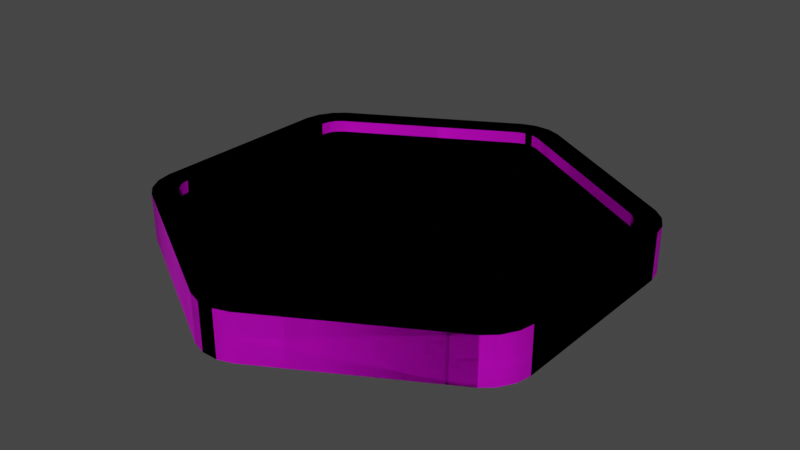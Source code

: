 # Source: ItemGoal_Base.blend  (saved by Blender 2.81.16; exported with 4.5.12 LTS)
import bpy
from mathutils import Matrix  # noqa: F401  (used for matrix-valued properties, if any)

bpy.ops.wm.read_factory_settings(use_empty=True)
scene = bpy.context.scene
scene.name = 'Scene'

# ---- collections
col_collection = bpy.data.collections.new('Collection'); scene.collection.children.link(col_collection)

# ---- images (referenced by path relative to the original .blend; pixels are not part of the script)
import os
ASSET_DIR = os.environ.get("B2B_ASSET_DIR", "")  # directory of the original .blend (textures are referenced by path, not embedded)
HERE = os.path.dirname(os.path.abspath(__file__))  # packed textures are extracted next to this script under _unpacked/

def load_image(name, relpath, width, height, colorspace="sRGB"):
    """Load a texture the original file referenced (path relative to the .blend, or extracted next to this script)."""
    p = next((c for c in (os.path.join(HERE, relpath), os.path.join(ASSET_DIR, relpath)) if relpath and os.path.exists(c)), "")
    if p:
        img = bpy.data.images.load(p, check_existing=True)
        img.name = name
    else:  # same state as the original file: an image datablock whose file is absent (Cycles renders it pink)
        img = bpy.data.images.new(name, width, height)
        img.source = "FILE"
        img.filepath = "//" + (relpath or name)
    img.colorspace_settings.name = colorspace
    return img
img_itemgoal_gradient_psd = load_image('ItemGoal_Gradient.psd', 'Textures/ItemGoal_Gradient.psd', 1024, 1024, 'sRGB')
img_itemgoal_logos_psd = load_image('ItemGoal_Logos.psd', 'Textures/ItemGoal_Logos.psd', 1024, 1024, 'sRGB')

# ---- materials (node trees are filled in below, after node groups)
mat_itemgoal_gradient = bpy.data.materials.new('ItemGoal_Gradient')
mat_itemgoal_gradient.use_transparent_shadow = False
mat_itemgoal_icon = bpy.data.materials.new('ItemGoal_Icon')
mat_itemgoal_icon.use_transparent_shadow = False

# ---- node groups
ng_auto_smooth = bpy.data.node_groups.new('Auto Smooth', 'GeometryNodeTree')
_s = ng_auto_smooth.interface.new_socket(name='Geometry', in_out='OUTPUT', socket_type='NodeSocketGeometry')
_s = ng_auto_smooth.interface.new_socket(name='Geometry', in_out='INPUT', socket_type='NodeSocketGeometry')
_s = ng_auto_smooth.interface.new_socket(name='Angle', in_out='INPUT', socket_type='NodeSocketFloat')
_s.subtype = 'ANGLE'
_s.min_value = 0.0
_s.max_value = 3.142
ng_auto_smooth.is_modifier = True
_N = ng_auto_smooth.nodes; _L = ng_auto_smooth.links
n0 = _N.new('NodeGroupOutput'); n0.name = 'Group Output'; n0.location = (480, -100)
n1 = _N.new('NodeGroupInput'); n1.name = 'Group Input'; n1.location = (-420, -300)
n2 = _N.new('NodeGroupInput'); n2.name = 'Group Input.001'; n2.location = (-60, -100)
n3 = _N.new('GeometryNodeSetShadeSmooth'); n3.name = 'Set Shade Smooth'; n3.location = (120, -100)
n3.domain = 'EDGE'
n4 = _N.new('GeometryNodeSetShadeSmooth'); n4.name = 'Set Shade Smooth.001'; n4.location = (300, -100)
n5 = _N.new('GeometryNodeInputMeshEdgeAngle'); n5.name = 'Edge Angle'; n5.location = (-420, -220)
n6 = _N.new('GeometryNodeInputEdgeSmooth'); n6.name = 'Is Edge Smooth'; n6.location = (-60, -160)
n7 = _N.new('GeometryNodeInputShadeSmooth'); n7.name = 'Is Face Smooth'; n7.location = (-240, -340)
n8 = _N.new('FunctionNodeBooleanMath'); n8.name = 'Boolean Math'; n8.location = (-60, -220)
n9 = _N.new('FunctionNodeCompare'); n9.name = 'Compare'; n9.location = (-240, -180)
n9.operation = 'LESS_EQUAL'
_L.new(n5.outputs[0], n9.inputs[0])
_L.new(n4.outputs[0], n0.inputs[0])
_L.new(n1.outputs[1], n9.inputs[1])
_L.new(n9.outputs[0], n8.inputs[0])
_L.new(n7.outputs[0], n8.inputs[1])
_L.new(n2.outputs[0], n3.inputs[0])
_L.new(n6.outputs[0], n3.inputs[1])
_L.new(n3.outputs[0], n4.inputs[0])
_L.new(n8.outputs[0], n3.inputs[2])
n0.is_active_output = True

# ---- material node trees
mat_itemgoal_gradient.use_nodes = True; mat_itemgoal_gradient.node_tree.nodes.clear()
_N = mat_itemgoal_gradient.node_tree.nodes; _L = mat_itemgoal_gradient.node_tree.links
n0 = _N.new('ShaderNodeOutputMaterial'); n0.name = 'Material Output'; n0.location = (300, 300)
n1 = _N.new('ShaderNodeBsdfPrincipled'); n1.name = 'Principled BSDF'; n1.location = (10, 300)
n1.distribution = 'GGX'
n1.subsurface_method = 'BURLEY'
n1.inputs[1].default_value = 0.2583
n1.inputs[3].default_value = 1.45
n1.inputs[27].default_value = (0.0, 0.0, 0.0, 1.0)
n1.inputs[28].default_value = 1.0
n2 = _N.new('ShaderNodeTexImage'); n2.name = 'Image Texture'; n2.location = (-280, 280)
n2.image = img_itemgoal_gradient_psd
_L.new(n1.outputs[0], n0.inputs[0])
_L.new(n2.outputs[0], n1.inputs[0])
n0.is_active_output = True
mat_itemgoal_icon.use_nodes = True; mat_itemgoal_icon.node_tree.nodes.clear()
_N = mat_itemgoal_icon.node_tree.nodes; _L = mat_itemgoal_icon.node_tree.links
n0 = _N.new('ShaderNodeOutputMaterial'); n0.name = 'Material Output'; n0.location = (300, 300)
n1 = _N.new('ShaderNodeBsdfPrincipled'); n1.name = 'Principled BSDF'; n1.location = (10, 300)
n1.distribution = 'GGX'
n1.subsurface_method = 'BURLEY'
n1.inputs[3].default_value = 1.45
n1.inputs[27].default_value = (0.0, 0.0, 0.0, 1.0)
n1.inputs[28].default_value = 1.0
n2 = _N.new('ShaderNodeTexImage'); n2.name = 'Image Texture'; n2.location = (-280, 280)
n2.image = img_itemgoal_logos_psd
_L.new(n1.outputs[0], n0.inputs[0])
_L.new(n2.outputs[0], n1.inputs[0])
n0.is_active_output = True

# ---- world
world_world = bpy.data.worlds.new('World'); scene.world = world_world
world_world.use_nodes = True; world_world.node_tree.nodes.clear()
_N = world_world.node_tree.nodes; _L = world_world.node_tree.links
n0 = _N.new('ShaderNodeOutputWorld'); n0.name = 'World Output'; n0.location = (300, 300)
n1 = _N.new('ShaderNodeBackground'); n1.name = 'Background'; n1.location = (10, 300)
n1.inputs[0].default_value = (0.05088, 0.05088, 0.05088, 1.0)
_L.new(n1.outputs[0], n0.inputs[0])
n0.is_active_output = True
world_world.color = (0.05088, 0.05088, 0.05088)
world_world.use_sun_shadow = False
world_world.sun_shadow_jitter_overblur = 0.0

# ---- meshes
me_itemgoal_base = bpy.data.meshes.new('ItemGoal_Base')
me_itemgoal_base.from_pydata([(0.02058, 0.3534, 0.04005), (-0.02058, 0.3534, 0.04005), (0.007053, 0.3579, 0.04005), (-0.007053, 0.3579, 0.04005), (-0.2958, 0.1945, 0.04005), (-0.3164, 0.1589, 0.04005), (-0.3065, 0.1851, 0.04005), (-0.3135, 0.1729, 0.04005), (-0.3164, -0.1589, 0.04005), (-0.2958, -0.1945, 0.04005), (-0.3135, -0.1729, 0.04005), (-0.3065, -0.1851, 0.04005), (-0.02058, -0.3534, 0.04005), (0.02058, -0.3534, 0.04005), (-0.007053, -0.3579, 0.04005), (0.007053, -0.3579, 0.04005), (0.2958, -0.1945, 0.04005), (0.3164, -0.1589, 0.04005), (0.3065, -0.1851, 0.04005), (0.3135, -0.1729, 0.04005), (0.3164, 0.1589, 0.04005), (0.2958, 0.1945, 0.04005), (0.3135, 0.1729, 0.04005), (0.3065, 0.1851, 0.04005), (-0.03804, 0.3922, 0.04005), (-0.01392, 0.4003, 0.04005), (0.01392, 0.4003, 0.04005), (0.03804, 0.3922, 0.04005), (0.3536, 0.1881, 0.04005), (0.3587, 0.1632, 0.04005), (0.3397, 0.2122, 0.04005), (0.3207, 0.2291, 0.04005), (0.3587, -0.1632, 0.04005), (0.3536, -0.1881, 0.04005), (0.3397, -0.2122, 0.04005), (0.3207, -0.2291, 0.04005), (-0.01392, -0.4003, 0.04005), (-0.03804, -0.3922, 0.04005), (0.01392, -0.4003, 0.04005), (0.03804, -0.3922, 0.04005), (-0.3207, -0.2291, 0.04005), (-0.3397, -0.2122, 0.04005), (-0.3536, -0.1881, 0.04005), (-0.3587, -0.1632, 0.04005), (-0.3397, 0.2122, 0.04005), (-0.3207, 0.2291, 0.04005), (-0.3536, 0.1881, 0.04005), (-0.3587, 0.1632, 0.04005), (-0.02058, 0.3534, 0.01537), (-0.007053, 0.3579, 0.01537), (0.007053, 0.3579, 0.01537), (0.02058, 0.3534, 0.01537), (0.3135, 0.1729, 0.01537), (0.3164, 0.1589, 0.01537), (0.3065, 0.1851, 0.01537), (0.2958, 0.1945, 0.01537), (0.3164, -0.1589, 0.01537), (0.3135, -0.1729, 0.01537), (0.3065, -0.1851, 0.01537), (0.2958, -0.1945, 0.01537), (-0.007053, -0.3579, 0.01537), (-0.02058, -0.3534, 0.01537), (0.007053, -0.3579, 0.01537), (0.02058, -0.3534, 0.01537), (-0.2958, -0.1945, 0.01537), (-0.3065, -0.1851, 0.01537), (-0.3135, -0.1729, 0.01537), (-0.3164, -0.1589, 0.01537), (-0.3065, 0.1851, 0.01537), (-0.2958, 0.1945, 0.01537), (-0.3135, 0.1729, 0.01537), (-0.3164, 0.1589, 0.01537), (0.02058, 0.3534, -0.04005), (-0.02058, 0.3534, -0.04005), (0.007053, 0.3579, -0.04005), (-0.007053, 0.3579, -0.04005), (-0.2958, 0.1945, -0.04005), (-0.3164, 0.1589, -0.04005), (-0.3065, 0.1851, -0.04005), (-0.3135, 0.1729, -0.04005), (-0.3164, -0.1589, -0.04005), (-0.2958, -0.1945, -0.04005), (-0.3135, -0.1729, -0.04005), (-0.3065, -0.1851, -0.04005), (-0.02058, -0.3534, -0.04005), (0.02058, -0.3534, -0.04005), (-0.007053, -0.3579, -0.04005), (0.007053, -0.3579, -0.04005), (0.2958, -0.1945, -0.04005), (0.3164, -0.1589, -0.04005), (0.3065, -0.1851, -0.04005), (0.3135, -0.1729, -0.04005), (0.3164, 0.1589, -0.04005), (0.2958, 0.1945, -0.04005), (0.3135, 0.1729, -0.04005), (0.3065, 0.1851, -0.04005), (-0.03804, 0.3922, -0.04005), (-0.01392, 0.4003, -0.04005), (0.01392, 0.4003, -0.04005), (0.03804, 0.3922, -0.04005), (0.3536, 0.1881, -0.04005), (0.3587, 0.1632, -0.04005), (0.3397, 0.2122, -0.04005), (0.3207, 0.2291, -0.04005), (0.3587, -0.1632, -0.04005), (0.3536, -0.1881, -0.04005), (0.3397, -0.2122, -0.04005), (0.3207, -0.2291, -0.04005), (-0.01392, -0.4003, -0.04005), (-0.03804, -0.3922, -0.04005), (0.01392, -0.4003, -0.04005), (0.03804, -0.3922, -0.04005), (-0.3207, -0.2291, -0.04005), (-0.3397, -0.2122, -0.04005), (-0.3536, -0.1881, -0.04005), (-0.3587, -0.1632, -0.04005), (-0.3397, 0.2122, -0.04005), (-0.3207, 0.2291, -0.04005), (-0.3536, 0.1881, -0.04005), (-0.3587, 0.1632, -0.04005), (-0.02058, 0.3534, -0.01537), (-0.007053, 0.3579, -0.01537), (0.007053, 0.3579, -0.01537), (0.02058, 0.3534, -0.01537), (0.3135, 0.1729, -0.01537), (0.3164, 0.1589, -0.01537), (0.3065, 0.1851, -0.01537), (0.2958, 0.1945, -0.01537), (0.3164, -0.1589, -0.01537), (0.3135, -0.1729, -0.01537), (0.3065, -0.1851, -0.01537), (0.2958, -0.1945, -0.01537), (-0.007053, -0.3579, -0.01537), (-0.02058, -0.3534, -0.01537), (0.007053, -0.3579, -0.01537), (0.02058, -0.3534, -0.01537), (-0.2958, -0.1945, -0.01537), (-0.3065, -0.1851, -0.01537), (-0.3135, -0.1729, -0.01537), (-0.3164, -0.1589, -0.01537), (-0.3065, 0.1851, -0.01537), (-0.2958, 0.1945, -0.01537), (-0.3135, 0.1729, -0.01537), (-0.3164, 0.1589, -0.01537), (-0.02058, 0.3534, 0.0198), (-0.007053, 0.3579, 0.0198), (0.007053, 0.3579, 0.0198), (0.02058, 0.3534, 0.0198), (0.3135, 0.1729, 0.0198), (0.3164, 0.1589, 0.0198), (0.3065, 0.1851, 0.0198), (0.2958, 0.1945, 0.0198), (0.3164, -0.1589, 0.0198), (0.3135, -0.1729, 0.0198), (0.3065, -0.1851, 0.0198), (0.2958, -0.1945, 0.0198), (-0.007053, -0.3579, 0.0198), (-0.02058, -0.3534, 0.0198), (0.007053, -0.3579, 0.0198), (0.02058, -0.3534, 0.0198), (-0.2958, -0.1945, 0.0198), (-0.3065, -0.1851, 0.0198), (-0.3135, -0.1729, 0.0198), (-0.3164, -0.1589, 0.0198), (-0.3065, 0.1851, 0.0198), (-0.2958, 0.1945, 0.0198), (-0.3135, 0.1729, 0.0198), (-0.3164, 0.1589, 0.0198), (0.02058, 0.3534, -0.04005), (-0.02058, 0.3534, -0.04005), (0.007053, 0.3579, -0.04005), (-0.007053, 0.3579, -0.04005), (-0.2958, 0.1945, -0.04005), (-0.3164, 0.1589, -0.04005), (-0.3065, 0.1851, -0.04005), (-0.3135, 0.1729, -0.04005), (-0.3164, -0.1589, -0.04005), (-0.2958, -0.1945, -0.04005), (-0.3135, -0.1729, -0.04005), (-0.3065, -0.1851, -0.04005), (-0.02058, -0.3534, -0.04005), (0.02058, -0.3534, -0.04005), (-0.007053, -0.3579, -0.04005), (0.007053, -0.3579, -0.04005), (0.2958, -0.1945, -0.04005), (0.3164, -0.1589, -0.04005), (0.3065, -0.1851, -0.04005), (0.3135, -0.1729, -0.04005), (0.3164, 0.1589, -0.04005), (0.2958, 0.1945, -0.04005), (0.3135, 0.1729, -0.04005), (0.3065, 0.1851, -0.04005), (-0.03804, 0.3922, -0.04005), (-0.01392, 0.4003, -0.04005), (0.01392, 0.4003, -0.04005), (0.03804, 0.3922, -0.04005), (0.3536, 0.1881, -0.04005), (0.3587, 0.1632, -0.04005), (0.3397, 0.2122, -0.04005), (0.3207, 0.2291, -0.04005), (0.3587, -0.1632, -0.04005), (0.3536, -0.1881, -0.04005), (0.3397, -0.2122, -0.04005), (0.3207, -0.2291, -0.04005), (-0.01392, -0.4003, -0.04005), (-0.03804, -0.3922, -0.04005), (0.01392, -0.4003, -0.04005), (0.03804, -0.3922, -0.04005), (-0.3207, -0.2291, -0.04005), (-0.3397, -0.2122, -0.04005), (-0.3536, -0.1881, -0.04005), (-0.3587, -0.1632, -0.04005), (-0.3397, 0.2122, -0.04005), (-0.3207, 0.2291, -0.04005), (-0.3536, 0.1881, -0.04005), (-0.3587, 0.1632, -0.04005), (-0.02058, 0.3534, -0.01537), (-0.007053, 0.3579, -0.01537), (0.007053, 0.3579, -0.01537), (0.02058, 0.3534, -0.01537), (0.3135, 0.1729, -0.01537), (0.3164, 0.1589, -0.01537), (0.3065, 0.1851, -0.01537), (0.2958, 0.1945, -0.01537), (0.3164, -0.1589, -0.01537), (0.3135, -0.1729, -0.01537), (0.3065, -0.1851, -0.01537), (0.2958, -0.1945, -0.01537), (-0.007053, -0.3579, -0.01537), (-0.02058, -0.3534, -0.01537), (0.007053, -0.3579, -0.01537), (0.02058, -0.3534, -0.01537), (-0.2958, -0.1945, -0.01537), (-0.3065, -0.1851, -0.01537), (-0.3135, -0.1729, -0.01537), (-0.3164, -0.1589, -0.01537), (-0.3065, 0.1851, -0.01537), (-0.2958, 0.1945, -0.01537), (-0.3135, 0.1729, -0.01537), (-0.3164, 0.1589, -0.01537), (-0.03804, 0.3922, 0.0), (0.03804, 0.3922, 0.0), (-0.01392, 0.4003, 0.0), (0.01392, 0.4003, 0.0), (-0.3587, 0.1632, 0.0), (-0.3207, 0.2291, 0.0), (-0.3536, 0.1881, 0.0), (-0.3397, 0.2122, 0.0), (-0.3207, -0.2291, 0.0), (-0.3587, -0.1632, 0.0), (-0.3397, -0.2122, 0.0), (-0.3536, -0.1881, 0.0), (0.03804, -0.3922, 0.0), (-0.03804, -0.3922, 0.0), (0.01392, -0.4003, 0.0), (-0.01392, -0.4003, 0.0), (0.3587, -0.1632, 0.0), (0.3207, -0.2291, 0.0), (0.3536, -0.1881, 0.0), (0.3397, -0.2122, 0.0), (0.3207, 0.2291, 0.0), (0.3587, 0.1632, 0.0), (0.3397, 0.2122, 0.0), (0.3536, 0.1881, 0.0), (0.02058, 0.3534, 0.04005), (-0.02058, 0.3534, 0.04005), (0.007053, 0.3579, 0.04005), (-0.007053, 0.3579, 0.04005), (-0.2958, 0.1945, 0.04005), (-0.3164, 0.1589, 0.04005), (-0.3065, 0.1851, 0.04005), (-0.3135, 0.1729, 0.04005), (-0.3164, -0.1589, 0.04005), (-0.2958, -0.1945, 0.04005), (-0.3135, -0.1729, 0.04005), (-0.3065, -0.1851, 0.04005), (-0.02058, -0.3534, 0.04005), (0.02058, -0.3534, 0.04005), (-0.007053, -0.3579, 0.04005), (0.007053, -0.3579, 0.04005), (0.2958, -0.1945, 0.04005), (0.3164, -0.1589, 0.04005), (0.3065, -0.1851, 0.04005), (0.3135, -0.1729, 0.04005), (0.3164, 0.1589, 0.04005), (0.2958, 0.1945, 0.04005), (0.3135, 0.1729, 0.04005), (0.3065, 0.1851, 0.04005), (-0.03804, 0.3922, 0.04005), (-0.01392, 0.4003, 0.04005), (0.01392, 0.4003, 0.04005), (0.03804, 0.3922, 0.04005), (0.3536, 0.1881, 0.04005), (0.3587, 0.1632, 0.04005), (0.3397, 0.2122, 0.04005), (0.3207, 0.2291, 0.04005), (0.3587, -0.1632, 0.04005), (0.3536, -0.1881, 0.04005), (0.3397, -0.2122, 0.04005), (0.3207, -0.2291, 0.04005), (-0.01392, -0.4003, 0.04005), (-0.03804, -0.3922, 0.04005), (0.01392, -0.4003, 0.04005), (0.03804, -0.3922, 0.04005), (-0.3207, -0.2291, 0.04005), (-0.3397, -0.2122, 0.04005), (-0.3536, -0.1881, 0.04005), (-0.3587, -0.1632, 0.04005), (-0.3397, 0.2122, 0.04005), (-0.3207, 0.2291, 0.04005), (-0.3536, 0.1881, 0.04005), (-0.3587, 0.1632, 0.04005), (-0.02058, 0.3534, 0.01537), (-0.007053, 0.3579, 0.01537), (0.007053, 0.3579, 0.01537), (0.02058, 0.3534, 0.01537), (0.3135, 0.1729, 0.01537), (0.3164, 0.1589, 0.01537), (0.3065, 0.1851, 0.01537), (0.2958, 0.1945, 0.01537), (0.3164, -0.1589, 0.01537), (0.3135, -0.1729, 0.01537), (0.3065, -0.1851, 0.01537), (0.2958, -0.1945, 0.01537), (-0.007053, -0.3579, 0.01537), (-0.02058, -0.3534, 0.01537), (0.007053, -0.3579, 0.01537), (0.02058, -0.3534, 0.01537), (-0.2958, -0.1945, 0.01537), (-0.3065, -0.1851, 0.01537), (-0.3135, -0.1729, 0.01537), (-0.3164, -0.1589, 0.01537), (-0.3065, 0.1851, 0.01537), (-0.2958, 0.1945, 0.01537), (-0.3135, 0.1729, 0.01537), (-0.3164, 0.1589, 0.01537), (-0.02058, 0.3534, -0.0198), (-0.007053, 0.3579, -0.0198), (0.007053, 0.3579, -0.0198), (0.02058, 0.3534, -0.0198), (0.3135, 0.1729, -0.0198), (0.3164, 0.1589, -0.0198), (0.3065, 0.1851, -0.0198), (0.2958, 0.1945, -0.0198), (0.3164, -0.1589, -0.0198), (0.3135, -0.1729, -0.0198), (0.3065, -0.1851, -0.0198), (0.2958, -0.1945, -0.0198), (-0.007053, -0.3579, -0.0198), (-0.02058, -0.3534, -0.0198), (0.007053, -0.3579, -0.0198), (0.02058, -0.3534, -0.0198), (-0.2958, -0.1945, -0.0198), (-0.3065, -0.1851, -0.0198), (-0.3135, -0.1729, -0.0198), (-0.3164, -0.1589, -0.0198), (-0.3065, 0.1851, -0.0198), (-0.2958, 0.1945, -0.0198), (-0.3135, 0.1729, -0.0198), (-0.3164, 0.1589, -0.0198)], [], [(260, 241, 27, 31), (244, 249, 43, 47), (256, 261, 29, 32), (248, 253, 37, 40), (15, 13, 63, 62), (252, 257, 35, 39), (240, 24, 25, 242), (242, 25, 26, 243), (243, 26, 27, 241), (29, 261, 263, 28), (28, 263, 262, 30), (30, 262, 260, 31), (256, 32, 33, 258), (258, 33, 34, 259), (259, 34, 35, 257), (37, 253, 255, 36), (36, 255, 254, 38), (38, 254, 252, 39), (248, 40, 41, 250), (250, 41, 42, 251), (251, 42, 43, 249), (45, 245, 247, 44), (44, 247, 246, 46), (46, 246, 244, 47), (240, 245, 45, 24), (1, 3, 25, 24), (3, 2, 26, 25), (2, 0, 27, 26), (22, 20, 29, 28), (23, 22, 28, 30), (21, 23, 30, 31), (17, 19, 33, 32), (19, 18, 34, 33), (18, 16, 35, 34), (14, 12, 37, 36), (15, 14, 36, 38), (13, 15, 38, 39), (9, 11, 41, 40), (11, 10, 42, 41), (10, 8, 43, 42), (6, 4, 45, 44), (7, 6, 44, 46), (5, 7, 46, 47), (4, 1, 24, 45), (0, 21, 31, 27), (8, 5, 47, 43), (12, 9, 40, 37), (16, 13, 39, 35), (20, 17, 32, 29), (69, 68, 70, 71, 67, 66, 65, 64, 61, 60, 62, 63, 59, 58, 57, 56, 53, 52, 54, 55, 51, 50, 49, 48), (22, 23, 54, 52), (21, 0, 51, 55), (11, 9, 64, 65), (23, 21, 55, 54), (5, 8, 67, 71), (10, 11, 65, 66), (19, 17, 56, 57), (9, 12, 61, 64), (8, 10, 66, 67), (18, 19, 57, 58), (13, 16, 59, 63), (3, 1, 48, 49), (4, 6, 68, 69), (16, 18, 58, 59), (17, 20, 53, 56), (2, 3, 49, 50), (6, 7, 70, 68), (12, 14, 60, 61), (0, 2, 50, 51), (7, 5, 71, 70), (14, 15, 62, 60), (20, 22, 52, 53), (1, 4, 69, 48), (260, 103, 99, 241), (244, 119, 115, 249), (256, 104, 101, 261), (248, 112, 109, 253), (87, 134, 135, 85), (252, 111, 107, 257), (240, 242, 97, 96), (242, 243, 98, 97), (243, 241, 99, 98), (101, 100, 263, 261), (100, 102, 262, 263), (102, 103, 260, 262), (256, 258, 105, 104), (258, 259, 106, 105), (259, 257, 107, 106), (109, 108, 255, 253), (108, 110, 254, 255), (110, 111, 252, 254), (248, 250, 113, 112), (250, 251, 114, 113), (251, 249, 115, 114), (117, 116, 247, 245), (116, 118, 246, 247), (118, 119, 244, 246), (240, 96, 117, 245), (73, 96, 97, 75), (75, 97, 98, 74), (74, 98, 99, 72), (94, 100, 101, 92), (95, 102, 100, 94), (93, 103, 102, 95), (89, 104, 105, 91), (91, 105, 106, 90), (90, 106, 107, 88), (86, 108, 109, 84), (87, 110, 108, 86), (85, 111, 110, 87), (81, 112, 113, 83), (83, 113, 114, 82), (82, 114, 115, 80), (78, 116, 117, 76), (79, 118, 116, 78), (77, 119, 118, 79), (76, 117, 96, 73), (72, 99, 103, 93), (80, 115, 119, 77), (84, 109, 112, 81), (88, 107, 111, 85), (92, 101, 104, 89), (141, 120, 121, 122, 123, 127, 126, 124, 125, 128, 129, 130, 131, 135, 134, 132, 133, 136, 137, 138, 139, 143, 142, 140), (94, 124, 126, 95), (93, 127, 123, 72), (83, 137, 136, 81), (95, 126, 127, 93), (77, 143, 139, 80), (82, 138, 137, 83), (91, 129, 128, 89), (81, 136, 133, 84), (80, 139, 138, 82), (90, 130, 129, 91), (85, 135, 131, 88), (75, 121, 120, 73), (76, 141, 140, 78), (88, 131, 130, 90), (89, 128, 125, 92), (74, 122, 121, 75), (78, 140, 142, 79), (84, 133, 132, 86), (72, 123, 122, 74), (79, 142, 143, 77), (86, 132, 134, 87), (92, 125, 124, 94), (73, 120, 141, 76), (165, 164, 166, 167, 163, 162, 161, 160, 157, 156, 158, 159, 155, 154, 153, 152, 149, 148, 150, 151, 147, 146, 145, 144), (260, 199, 195, 241), (244, 215, 211, 249), (256, 200, 197, 261), (248, 208, 205, 253), (183, 230, 231, 181), (252, 207, 203, 257), (240, 242, 193, 192), (242, 243, 194, 193), (243, 241, 195, 194), (197, 196, 263, 261), (196, 198, 262, 263), (198, 199, 260, 262), (256, 258, 201, 200), (258, 259, 202, 201), (259, 257, 203, 202), (205, 204, 255, 253), (204, 206, 254, 255), (206, 207, 252, 254), (248, 250, 209, 208), (250, 251, 210, 209), (251, 249, 211, 210), (213, 212, 247, 245), (212, 214, 246, 247), (214, 215, 244, 246), (240, 192, 213, 245), (169, 192, 193, 171), (171, 193, 194, 170), (170, 194, 195, 168), (190, 196, 197, 188), (191, 198, 196, 190), (189, 199, 198, 191), (185, 200, 201, 187), (187, 201, 202, 186), (186, 202, 203, 184), (182, 204, 205, 180), (183, 206, 204, 182), (181, 207, 206, 183), (177, 208, 209, 179), (179, 209, 210, 178), (178, 210, 211, 176), (174, 212, 213, 172), (175, 214, 212, 174), (173, 215, 214, 175), (172, 213, 192, 169), (168, 195, 199, 189), (176, 211, 215, 173), (180, 205, 208, 177), (184, 203, 207, 181), (188, 197, 200, 185), (237, 216, 217, 218, 219, 223, 222, 220, 221, 224, 225, 226, 227, 231, 230, 228, 229, 232, 233, 234, 235, 239, 238, 236), (190, 220, 222, 191), (189, 223, 219, 168), (179, 233, 232, 177), (191, 222, 223, 189), (173, 239, 235, 176), (178, 234, 233, 179), (187, 225, 224, 185), (177, 232, 229, 180), (176, 235, 234, 178), (186, 226, 225, 187), (181, 231, 227, 184), (171, 217, 216, 169), (172, 237, 236, 174), (184, 227, 226, 186), (185, 224, 221, 188), (170, 218, 217, 171), (174, 236, 238, 175), (180, 229, 228, 182), (168, 219, 218, 170), (175, 238, 239, 173), (182, 228, 230, 183), (188, 221, 220, 190), (169, 216, 237, 172), (260, 241, 291, 295), (244, 249, 307, 311), (256, 261, 293, 296), (248, 253, 301, 304), (279, 277, 327, 326), (252, 257, 299, 303), (244, 246, 247, 245, 240, 242, 243, 241, 260, 262, 263, 261, 256, 258, 259, 257, 252, 254, 255, 253, 248, 250, 251, 249), (240, 288, 289, 242), (242, 289, 290, 243), (243, 290, 291, 241), (293, 261, 263, 292), (292, 263, 262, 294), (294, 262, 260, 295), (256, 296, 297, 258), (258, 297, 298, 259), (259, 298, 299, 257), (301, 253, 255, 300), (300, 255, 254, 302), (302, 254, 252, 303), (248, 304, 305, 250), (250, 305, 306, 251), (251, 306, 307, 249), (309, 245, 247, 308), (308, 247, 246, 310), (310, 246, 244, 311), (240, 245, 309, 288), (265, 267, 289, 288), (267, 266, 290, 289), (266, 264, 291, 290), (286, 284, 293, 292), (287, 286, 292, 294), (285, 287, 294, 295), (281, 283, 297, 296), (283, 282, 298, 297), (282, 280, 299, 298), (278, 276, 301, 300), (279, 278, 300, 302), (277, 279, 302, 303), (273, 275, 305, 304), (275, 274, 306, 305), (274, 272, 307, 306), (270, 268, 309, 308), (271, 270, 308, 310), (269, 271, 310, 311), (268, 265, 288, 309), (264, 285, 295, 291), (272, 269, 311, 307), (276, 273, 304, 301), (280, 277, 303, 299), (284, 281, 296, 293), (333, 332, 334, 335, 331, 330, 329, 328, 325, 324, 326, 327, 323, 322, 321, 320, 317, 316, 318, 319, 315, 314, 313, 312), (286, 287, 318, 316), (285, 264, 315, 319), (275, 273, 328, 329), (287, 285, 319, 318), (269, 272, 331, 335), (274, 275, 329, 330), (283, 281, 320, 321), (273, 276, 325, 328), (272, 274, 330, 331), (282, 283, 321, 322), (277, 280, 323, 327), (267, 265, 312, 313), (268, 270, 332, 333), (280, 282, 322, 323), (281, 284, 317, 320), (266, 267, 313, 314), (270, 271, 334, 332), (276, 278, 324, 325), (264, 266, 314, 315), (271, 269, 335, 334), (278, 279, 326, 324), (284, 286, 316, 317), (265, 268, 333, 312), (357, 336, 337, 338, 339, 343, 342, 340, 341, 344, 345, 346, 347, 351, 350, 348, 349, 352, 353, 354, 355, 359, 358, 356)])
me_itemgoal_base.polygons.foreach_set('use_smooth', [True] * 295)
me_itemgoal_base.polygons.foreach_set('material_index', [0, 0, 0, 0, 0, 0, 0, 0, 0, 0, 0, 0, 0, 0, 0, 0, 0, 0, 0, 0, 0, 0, 0, 0, 0, 0, 0, 0, 0, 0, 0, 0, 0, 0, 0, 0, 0, 0, 0, 0, 0, 0, 0, 0, 0, 0, 0, 0, 0, 0, 0, 0, 0, 0, 0, 0, 0, 0, 0, 0, 0, 0, 0, 0, 0, 0, 0, 0, 0, 0, 0, 0, 0, 0, 0, 0, 0, 0, 0, 0, 0, 0, 0, 0, 0, 0, 0, 0, 0, 0, 0, 0, 0, 0, 0, 0, 0, 0, 0, 0, 0, 0, 0, 0, 0, 0, 0, 0, 0, 0, 0, 0, 0, 0, 0, 0, 0, 0, 0, 0, 0, 0, 0, 0, 0, 0, 0, 0, 0, 0, 0, 0, 0, 0, 0, 0, 0, 0, 0, 0, 0, 0, 0, 0, 0, 0, 1, 0, 0, 0, 0, 0, 0, 0, 0, 0, 0, 0, 0, 0, 0, 0, 0, 0, 0, 0, 0, 0, 0, 0, 0, 0, 0, 0, 0, 0, 0, 0, 0, 0, 0, 0, 0, 0, 0, 0, 0, 0, 0, 0, 0, 0, 0, 0, 0, 0, 0, 0, 0, 0, 0, 0, 0, 0, 0, 0, 0, 0, 0, 0, 0, 0, 0, 0, 0, 0, 0, 0, 0, 0, 0, 0, 0, 0, 0, 0, 0, 0, 0, 0, 0, 0, 0, 0, 0, 0, 0, 0, 0, 0, 0, 0, 0, 0, 0, 0, 0, 0, 0, 0, 0, 0, 0, 0, 0, 0, 0, 0, 0, 0, 0, 0, 0, 0, 0, 0, 0, 0, 0, 0, 0, 0, 0, 0, 0, 0, 0, 0, 0, 0, 0, 0, 0, 0, 0, 0, 0, 0, 0, 0, 0, 0, 0, 0, 0])
_uv = me_itemgoal_base.uv_layers.new(name='UVMap')
_uv.uv.foreach_set('vector', [0.8427, 0.1911, 0.9459, 0.5662, 0.9566, 0.6238, 0.8535, 0.2557, 0.6387, 0.8654, 0.3613, 0.8654, 0.3588, 0.9136, 0.6412, 0.9136, 0.245, 0.1217, 0.755, 0.1217, 0.7634, 0.1869, 0.2366, 0.1869, 0.3004, 0.8435, 0.08114, 0.6383, 0.07177, 0.6939, 0.2968, 0.8924, 0.09429, 0.6535, 0.09476, 0.6407, 0.1005, 0.6052, 0.1, 0.6181, 0.05407, 0.5662, 0.1573, 0.1911, 0.1465, 0.2557, 0.04343, 0.6238, 0.9189, 0.6383, 0.9282, 0.6939, 0.9458, 0.6727, 0.9358, 0.6164, 0.9358, 0.6164, 0.9458, 0.6727, 0.9564, 0.647, 0.9459, 0.59, 0.9459, 0.59, 0.9564, 0.647, 0.9566, 0.6238, 0.9459, 0.5662, 0.7634, 0.1869, 0.755, 0.1217, 0.7921, 0.1314, 0.8018, 0.1965, 0.8018, 0.1965, 0.7921, 0.1314, 0.8244, 0.1572, 0.8349, 0.2221, 0.8349, 0.2221, 0.8244, 0.1572, 0.8427, 0.1911, 0.8535, 0.2557, 0.245, 0.1217, 0.2366, 0.1869, 0.1983, 0.1965, 0.2079, 0.1314, 0.2079, 0.1314, 0.1983, 0.1965, 0.1651, 0.2221, 0.1756, 0.1572, 0.1756, 0.1572, 0.1651, 0.2221, 0.1465, 0.2557, 0.1573, 0.1911, 0.07177, 0.6939, 0.08114, 0.6383, 0.06416, 0.6164, 0.05422, 0.6727, 0.05422, 0.6727, 0.06416, 0.6164, 0.05406, 0.59, 0.04364, 0.647, 0.04364, 0.647, 0.05406, 0.59, 0.05407, 0.5662, 0.04343, 0.6238, 0.3004, 0.8435, 0.2968, 0.8924, 0.3141, 0.9031, 0.3174, 0.8546, 0.3174, 0.8546, 0.3141, 0.9031, 0.3367, 0.9108, 0.3396, 0.8626, 0.3396, 0.8626, 0.3367, 0.9108, 0.3588, 0.9136, 0.3613, 0.8654, 0.7032, 0.8924, 0.6996, 0.8435, 0.6826, 0.8546, 0.6859, 0.9031, 0.6859, 0.9031, 0.6826, 0.8546, 0.6604, 0.8626, 0.6633, 0.9108, 0.6633, 0.9108, 0.6604, 0.8626, 0.6387, 0.8654, 0.6412, 0.9136, 0.9189, 0.6383, 0.6996, 0.8435, 0.7032, 0.8924, 0.9282, 0.6939, 0.8914, 0.6786, 0.9009, 0.6664, 0.9458, 0.6727, 0.9282, 0.6939, 0.9009, 0.6664, 0.9057, 0.6535, 0.9564, 0.647, 0.9458, 0.6727, 0.9057, 0.6535, 0.9052, 0.6407, 0.9566, 0.6238, 0.9564, 0.647, 0.7646, 0.2679, 0.744, 0.263, 0.7634, 0.1869, 0.8018, 0.1965, 0.781, 0.2798, 0.7646, 0.2679, 0.8018, 0.1965, 0.8349, 0.2221, 0.7919, 0.2974, 0.781, 0.2798, 0.8349, 0.2221, 0.8535, 0.2557, 0.256, 0.263, 0.2354, 0.2679, 0.1983, 0.1965, 0.2366, 0.1869, 0.2354, 0.2679, 0.219, 0.2798, 0.1651, 0.2221, 0.1983, 0.1965, 0.219, 0.2798, 0.2081, 0.2974, 0.1465, 0.2557, 0.1651, 0.2221, 0.09908, 0.6664, 0.1086, 0.6786, 0.07177, 0.6939, 0.05422, 0.6727, 0.09429, 0.6535, 0.09908, 0.6664, 0.05422, 0.6727, 0.04364, 0.647, 0.09476, 0.6407, 0.09429, 0.6535, 0.04364, 0.647, 0.04343, 0.6238, 0.3245, 0.878, 0.3342, 0.8842, 0.3141, 0.9031, 0.2968, 0.8924, 0.3342, 0.8842, 0.3459, 0.8883, 0.3367, 0.9108, 0.3141, 0.9031, 0.3459, 0.8883, 0.3586, 0.89, 0.3588, 0.9136, 0.3367, 0.9108, 0.6658, 0.8842, 0.6755, 0.878, 0.7032, 0.8924, 0.6859, 0.9031, 0.6541, 0.8883, 0.6658, 0.8842, 0.6859, 0.9031, 0.6633, 0.9108, 0.6414, 0.89, 0.6541, 0.8883, 0.6633, 0.9108, 0.6412, 0.9136, 0.6755, 0.878, 0.8914, 0.6786, 0.9282, 0.6939, 0.7032, 0.8924, 0.9052, 0.6407, 0.7919, 0.2974, 0.8535, 0.2557, 0.9566, 0.6238, 0.3586, 0.89, 0.6414, 0.89, 0.6412, 0.9136, 0.3588, 0.9136, 0.1086, 0.6786, 0.3245, 0.878, 0.2968, 0.8924, 0.07177, 0.6939, 0.2081, 0.2974, 0.09476, 0.6407, 0.04343, 0.6238, 0.1465, 0.2557, 0.744, 0.263, 0.256, 0.263, 0.2366, 0.1869, 0.7634, 0.1869, 0.6735, 0.8472, 0.6639, 0.8536, 0.6524, 0.8578, 0.6398, 0.8595, 0.3602, 0.8595, 0.3476, 0.8578, 0.3361, 0.8536, 0.3265, 0.8472, 0.114, 0.6437, 0.1047, 0.6313, 0.1, 0.6181, 0.1005, 0.6052, 0.2135, 0.2575, 0.2242, 0.2397, 0.2404, 0.2278, 0.2606, 0.2228, 0.7394, 0.2228, 0.7596, 0.2278, 0.7758, 0.2397, 0.7865, 0.2575, 0.8995, 0.6052, 0.9, 0.6181, 0.8953, 0.6313, 0.886, 0.6437, 0.7646, 0.2679, 0.781, 0.2798, 0.7758, 0.2397, 0.7596, 0.2278, 0.7919, 0.2974, 0.9052, 0.6407, 0.8995, 0.6052, 0.7865, 0.2575, 0.3342, 0.8842, 0.3245, 0.878, 0.3265, 0.8472, 0.3361, 0.8536, 0.781, 0.2798, 0.7919, 0.2974, 0.7865, 0.2575, 0.7758, 0.2397, 0.6414, 0.89, 0.3586, 0.89, 0.3602, 0.8595, 0.6398, 0.8595, 0.3459, 0.8883, 0.3342, 0.8842, 0.3361, 0.8536, 0.3476, 0.8578, 0.2354, 0.2679, 0.256, 0.263, 0.2606, 0.2228, 0.2404, 0.2278, 0.3245, 0.878, 0.1086, 0.6786, 0.114, 0.6437, 0.3265, 0.8472, 0.3586, 0.89, 0.3459, 0.8883, 0.3476, 0.8578, 0.3602, 0.8595, 0.219, 0.2798, 0.2354, 0.2679, 0.2404, 0.2278, 0.2242, 0.2397, 0.09476, 0.6407, 0.2081, 0.2974, 0.2135, 0.2575, 0.1005, 0.6052, 0.9009, 0.6664, 0.8914, 0.6786, 0.886, 0.6437, 0.8953, 0.6313, 0.6755, 0.878, 0.6658, 0.8842, 0.6639, 0.8536, 0.6735, 0.8472, 0.2081, 0.2974, 0.219, 0.2798, 0.2242, 0.2397, 0.2135, 0.2575, 0.256, 0.263, 0.744, 0.263, 0.7394, 0.2228, 0.2606, 0.2228, 0.9057, 0.6535, 0.9009, 0.6664, 0.8953, 0.6313, 0.9, 0.6181, 0.6658, 0.8842, 0.6541, 0.8883, 0.6524, 0.8578, 0.6639, 0.8536, 0.1086, 0.6786, 0.09908, 0.6664, 0.1047, 0.6313, 0.114, 0.6437, 0.9052, 0.6407, 0.9057, 0.6535, 0.9, 0.6181, 0.8995, 0.6052, 0.6541, 0.8883, 0.6414, 0.89, 0.6398, 0.8595, 0.6524, 0.8578, 0.09908, 0.6664, 0.09429, 0.6535, 0.1, 0.6181, 0.1047, 0.6313, 0.744, 0.263, 0.7646, 0.2679, 0.7596, 0.2278, 0.7394, 0.2228, 0.8914, 0.6786, 0.6755, 0.878, 0.6735, 0.8472, 0.886, 0.6437, 0.8427, 0.1911, 0.8325, 0.1304, 0.9358, 0.5112, 0.9459, 0.5662, 0.6387, 0.8654, 0.6364, 0.8189, 0.3636, 0.8189, 0.3613, 0.8654, 0.245, 0.1217, 0.2529, 0.06057, 0.7471, 0.06057, 0.755, 0.1217, 0.3004, 0.8435, 0.3039, 0.7962, 0.09011, 0.585, 0.08114, 0.6383, 0.1123, 0.5423, 0.1069, 0.5755, 0.1075, 0.5623, 0.1129, 0.5289, 0.05407, 0.5662, 0.06422, 0.5112, 0.1675, 0.1304, 0.1573, 0.1911, 0.9189, 0.6383, 0.9358, 0.6164, 0.9263, 0.5626, 0.9099, 0.585, 0.9358, 0.6164, 0.9459, 0.59, 0.936, 0.5356, 0.9263, 0.5626, 0.9459, 0.59, 0.9459, 0.5662, 0.9358, 0.5112, 0.936, 0.5356, 0.7471, 0.06057, 0.7831, 0.07027, 0.7921, 0.1314, 0.755, 0.1217, 0.7831, 0.07027, 0.8145, 0.09623, 0.8244, 0.1572, 0.7921, 0.1314, 0.8145, 0.09623, 0.8325, 0.1304, 0.8427, 0.1911, 0.8244, 0.1572, 0.245, 0.1217, 0.2079, 0.1314, 0.2169, 0.07027, 0.2529, 0.06057, 0.2079, 0.1314, 0.1756, 0.1572, 0.1855, 0.09623, 0.2169, 0.07027, 0.1756, 0.1572, 0.1573, 0.1911, 0.1675, 0.1304, 0.1855, 0.09623, 0.09011, 0.585, 0.07368, 0.5626, 0.06416, 0.6164, 0.08114, 0.6383, 0.07368, 0.5626, 0.06402, 0.5356, 0.05406, 0.59, 0.06416, 0.6164, 0.06402, 0.5356, 0.06422, 0.5112, 0.05407, 0.5662, 0.05406, 0.59, 0.3004, 0.8435, 0.3174, 0.8546, 0.3205, 0.8077, 0.3039, 0.7962, 0.3174, 0.8546, 0.3396, 0.8626, 0.3423, 0.816, 0.3205, 0.8077, 0.3396, 0.8626, 0.3613, 0.8654, 0.3636, 0.8189, 0.3423, 0.816, 0.6961, 0.7962, 0.6795, 0.8077, 0.6826, 0.8546, 0.6996, 0.8435, 0.6795, 0.8077, 0.6577, 0.816, 0.6604, 0.8626, 0.6826, 0.8546, 0.6577, 0.816, 0.6364, 0.8189, 0.6387, 0.8654, 0.6604, 0.8626, 0.9189, 0.6383, 0.9099, 0.585, 0.6961, 0.7962, 0.6996, 0.8435, 0.8744, 0.5688, 0.9099, 0.585, 0.9263, 0.5626, 0.8833, 0.556, 0.8833, 0.556, 0.9263, 0.5626, 0.936, 0.5356, 0.8877, 0.5423, 0.8877, 0.5423, 0.936, 0.5356, 0.9358, 0.5112, 0.8871, 0.5289, 0.749, 0.1429, 0.7831, 0.07027, 0.7471, 0.06057, 0.7296, 0.1379, 0.7646, 0.155, 0.8145, 0.09623, 0.7831, 0.07027, 0.749, 0.1429, 0.775, 0.1731, 0.8325, 0.1304, 0.8145, 0.09623, 0.7646, 0.155, 0.2704, 0.1379, 0.2529, 0.06057, 0.2169, 0.07027, 0.251, 0.1429, 0.251, 0.1429, 0.2169, 0.07027, 0.1855, 0.09623, 0.2354, 0.155, 0.2354, 0.155, 0.1855, 0.09623, 0.1675, 0.1304, 0.225, 0.1731, 0.1167, 0.556, 0.07368, 0.5626, 0.09011, 0.585, 0.1256, 0.5688, 0.1123, 0.5423, 0.06402, 0.5356, 0.07368, 0.5626, 0.1167, 0.556, 0.1129, 0.5289, 0.06422, 0.5112, 0.06402, 0.5356, 0.1123, 0.5423, 0.3308, 0.7807, 0.3039, 0.7962, 0.3205, 0.8077, 0.3401, 0.7874, 0.3401, 0.7874, 0.3205, 0.8077, 0.3423, 0.816, 0.3513, 0.7918, 0.3513, 0.7918, 0.3423, 0.816, 0.3636, 0.8189, 0.3636, 0.7936, 0.6599, 0.7874, 0.6795, 0.8077, 0.6961, 0.7962, 0.6692, 0.7807, 0.6487, 0.7918, 0.6577, 0.816, 0.6795, 0.8077, 0.6599, 0.7874, 0.6364, 0.7936, 0.6364, 0.8189, 0.6577, 0.816, 0.6487, 0.7918, 0.6692, 0.7807, 0.6961, 0.7962, 0.9099, 0.585, 0.8744, 0.5688, 0.8871, 0.5289, 0.9358, 0.5112, 0.8325, 0.1304, 0.775, 0.1731, 0.3636, 0.7936, 0.3636, 0.8189, 0.6364, 0.8189, 0.6364, 0.7936, 0.1256, 0.5688, 0.09011, 0.585, 0.3039, 0.7962, 0.3308, 0.7807, 0.225, 0.1731, 0.1675, 0.1304, 0.06422, 0.5112, 0.1129, 0.5289, 0.7296, 0.1379, 0.7471, 0.06057, 0.2529, 0.06057, 0.2704, 0.1379, 0.6711, 0.8099, 0.8795, 0.6016, 0.8886, 0.589, 0.8931, 0.5755, 0.8925, 0.5623, 0.78, 0.2098, 0.7694, 0.1919, 0.7536, 0.1798, 0.7338, 0.1749, 0.2662, 0.1749, 0.2464, 0.1798, 0.2306, 0.1919, 0.22, 0.2098, 0.1075, 0.5623, 0.1069, 0.5755, 0.1114, 0.589, 0.1205, 0.6016, 0.3289, 0.8099, 0.3383, 0.8165, 0.3497, 0.8208, 0.3621, 0.8225, 0.6379, 0.8225, 0.6503, 0.8208, 0.6617, 0.8165, 0.749, 0.1429, 0.7536, 0.1798, 0.7694, 0.1919, 0.7646, 0.155, 0.775, 0.1731, 0.78, 0.2098, 0.8925, 0.5623, 0.8871, 0.5289, 0.3401, 0.7874, 0.3383, 0.8165, 0.3289, 0.8099, 0.3308, 0.7807, 0.7646, 0.155, 0.7694, 0.1919, 0.78, 0.2098, 0.775, 0.1731, 0.6364, 0.7936, 0.6379, 0.8225, 0.3621, 0.8225, 0.3636, 0.7936, 0.3513, 0.7918, 0.3497, 0.8208, 0.3383, 0.8165, 0.3401, 0.7874, 0.251, 0.1429, 0.2464, 0.1798, 0.2662, 0.1749, 0.2704, 0.1379, 0.3308, 0.7807, 0.3289, 0.8099, 0.1205, 0.6016, 0.1256, 0.5688, 0.3636, 0.7936, 0.3621, 0.8225, 0.3497, 0.8208, 0.3513, 0.7918, 0.2354, 0.155, 0.2306, 0.1919, 0.2464, 0.1798, 0.251, 0.1429, 0.1129, 0.5289, 0.1075, 0.5623, 0.22, 0.2098, 0.225, 0.1731, 0.8833, 0.556, 0.8886, 0.589, 0.8795, 0.6016, 0.8744, 0.5688, 0.6692, 0.7807, 0.6711, 0.8099, 0.6617, 0.8165, 0.6599, 0.7874, 0.225, 0.1731, 0.22, 0.2098, 0.2306, 0.1919, 0.2354, 0.155, 0.2704, 0.1379, 0.2662, 0.1749, 0.7338, 0.1749, 0.7296, 0.1379, 0.8877, 0.5423, 0.8931, 0.5755, 0.8886, 0.589, 0.8833, 0.556, 0.6599, 0.7874, 0.6617, 0.8165, 0.6503, 0.8208, 0.6487, 0.7918, 0.1256, 0.5688, 0.1205, 0.6016, 0.1114, 0.589, 0.1167, 0.556, 0.8871, 0.5289, 0.8925, 0.5623, 0.8931, 0.5755, 0.8877, 0.5423, 0.6487, 0.7918, 0.6503, 0.8208, 0.6379, 0.8225, 0.6364, 0.7936, 0.1167, 0.556, 0.1114, 0.589, 0.1069, 0.5755, 0.1123, 0.5423, 0.7296, 0.1379, 0.7338, 0.1749, 0.7536, 0.1798, 0.749, 0.1429, 0.8744, 0.5688, 0.8795, 0.6016, 0.6711, 0.8099, 0.6692, 0.7807, 0.05469, 0.9181, 0.05146, 0.9153, 0.04933, 0.9116, 0.04847, 0.9073, 0.04847, 0.8112, 0.04933, 0.807, 0.05146, 0.8033, 0.05469, 0.8004, 0.138, 0.7523, 0.1421, 0.751, 0.1463, 0.751, 0.1504, 0.7523, 0.2337, 0.8004, 0.2369, 0.8033, 0.239, 0.807, 0.2399, 0.8112, 0.2399, 0.9073, 0.239, 0.9116, 0.2369, 0.9153, 0.2337, 0.9181, 0.1504, 0.9662, 0.1463, 0.9676, 0.1421, 0.9676, 0.138, 0.9662, 0.8427, 0.1911, 0.8535, 0.2557, 0.9566, 0.6238, 0.9459, 0.5662, 0.6387, 0.8654, 0.6412, 0.9136, 0.3588, 0.9136, 0.3613, 0.8654, 0.245, 0.1217, 0.2366, 0.1869, 0.7634, 0.1869, 0.755, 0.1217, 0.3004, 0.8435, 0.2968, 0.8924, 0.07177, 0.6939, 0.08114, 0.6383, 0.09429, 0.6535, 0.1, 0.6181, 0.1005, 0.6052, 0.09476, 0.6407, 0.05407, 0.5662, 0.04343, 0.6238, 0.1465, 0.2557, 0.1573, 0.1911, 0.9189, 0.6383, 0.9358, 0.6164, 0.9458, 0.6727, 0.9282, 0.6939, 0.9358, 0.6164, 0.9459, 0.59, 0.9564, 0.647, 0.9458, 0.6727, 0.9459, 0.59, 0.9459, 0.5662, 0.9566, 0.6238, 0.9564, 0.647, 0.7634, 0.1869, 0.8018, 0.1965, 0.7921, 0.1314, 0.755, 0.1217, 0.8018, 0.1965, 0.8349, 0.2221, 0.8244, 0.1572, 0.7921, 0.1314, 0.8349, 0.2221, 0.8535, 0.2557, 0.8427, 0.1911, 0.8244, 0.1572, 0.245, 0.1217, 0.2079, 0.1314, 0.1983, 0.1965, 0.2366, 0.1869, 0.2079, 0.1314, 0.1756, 0.1572, 0.1651, 0.2221, 0.1983, 0.1965, 0.1756, 0.1572, 0.1573, 0.1911, 0.1465, 0.2557, 0.1651, 0.2221, 0.07177, 0.6939, 0.05422, 0.6727, 0.06416, 0.6164, 0.08114, 0.6383, 0.05422, 0.6727, 0.04364, 0.647, 0.05406, 0.59, 0.06416, 0.6164, 0.04364, 0.647, 0.04343, 0.6238, 0.05407, 0.5662, 0.05406, 0.59, 0.3004, 0.8435, 0.3174, 0.8546, 0.3141, 0.9031, 0.2968, 0.8924, 0.3174, 0.8546, 0.3396, 0.8626, 0.3367, 0.9108, 0.3141, 0.9031, 0.3396, 0.8626, 0.3613, 0.8654, 0.3588, 0.9136, 0.3367, 0.9108, 0.7032, 0.8924, 0.6859, 0.9031, 0.6826, 0.8546, 0.6996, 0.8435, 0.6859, 0.9031, 0.6633, 0.9108, 0.6604, 0.8626, 0.6826, 0.8546, 0.6633, 0.9108, 0.6412, 0.9136, 0.6387, 0.8654, 0.6604, 0.8626, 0.9189, 0.6383, 0.9282, 0.6939, 0.7032, 0.8924, 0.6996, 0.8435, 0.8914, 0.6786, 0.9282, 0.6939, 0.9458, 0.6727, 0.9009, 0.6664, 0.9009, 0.6664, 0.9458, 0.6727, 0.9564, 0.647, 0.9057, 0.6535, 0.9057, 0.6535, 0.9564, 0.647, 0.9566, 0.6238, 0.9052, 0.6407, 0.7646, 0.2679, 0.8018, 0.1965, 0.7634, 0.1869, 0.744, 0.263, 0.781, 0.2798, 0.8349, 0.2221, 0.8018, 0.1965, 0.7646, 0.2679, 0.7919, 0.2974, 0.8535, 0.2557, 0.8349, 0.2221, 0.781, 0.2798, 0.256, 0.263, 0.2366, 0.1869, 0.1983, 0.1965, 0.2354, 0.2679, 0.2354, 0.2679, 0.1983, 0.1965, 0.1651, 0.2221, 0.219, 0.2798, 0.219, 0.2798, 0.1651, 0.2221, 0.1465, 0.2557, 0.2081, 0.2974, 0.09908, 0.6664, 0.05422, 0.6727, 0.07177, 0.6939, 0.1086, 0.6786, 0.09429, 0.6535, 0.04364, 0.647, 0.05422, 0.6727, 0.09908, 0.6664, 0.09476, 0.6407, 0.04343, 0.6238, 0.04364, 0.647, 0.09429, 0.6535, 0.3245, 0.878, 0.2968, 0.8924, 0.3141, 0.9031, 0.3342, 0.8842, 0.3342, 0.8842, 0.3141, 0.9031, 0.3367, 0.9108, 0.3459, 0.8883, 0.3459, 0.8883, 0.3367, 0.9108, 0.3588, 0.9136, 0.3586, 0.89, 0.6658, 0.8842, 0.6859, 0.9031, 0.7032, 0.8924, 0.6755, 0.878, 0.6541, 0.8883, 0.6633, 0.9108, 0.6859, 0.9031, 0.6658, 0.8842, 0.6414, 0.89, 0.6412, 0.9136, 0.6633, 0.9108, 0.6541, 0.8883, 0.6755, 0.878, 0.7032, 0.8924, 0.9282, 0.6939, 0.8914, 0.6786, 0.9052, 0.6407, 0.9566, 0.6238, 0.8535, 0.2557, 0.7919, 0.2974, 0.3586, 0.89, 0.3588, 0.9136, 0.6412, 0.9136, 0.6414, 0.89, 0.1086, 0.6786, 0.07177, 0.6939, 0.2968, 0.8924, 0.3245, 0.878, 0.2081, 0.2974, 0.1465, 0.2557, 0.04343, 0.6238, 0.09476, 0.6407, 0.744, 0.263, 0.7634, 0.1869, 0.2366, 0.1869, 0.256, 0.263, 0.6735, 0.8472, 0.886, 0.6437, 0.8953, 0.6313, 0.9, 0.6181, 0.8995, 0.6052, 0.7865, 0.2575, 0.7758, 0.2397, 0.7596, 0.2278, 0.7394, 0.2228, 0.2606, 0.2228, 0.2404, 0.2278, 0.2242, 0.2397, 0.2135, 0.2575, 0.1005, 0.6052, 0.1, 0.6181, 0.1047, 0.6313, 0.114, 0.6437, 0.3265, 0.8472, 0.3361, 0.8536, 0.3476, 0.8578, 0.3602, 0.8595, 0.6398, 0.8595, 0.6524, 0.8578, 0.6639, 0.8536, 0.7646, 0.2679, 0.7596, 0.2278, 0.7758, 0.2397, 0.781, 0.2798, 0.7919, 0.2974, 0.7865, 0.2575, 0.8995, 0.6052, 0.9052, 0.6407, 0.3342, 0.8842, 0.3361, 0.8536, 0.3265, 0.8472, 0.3245, 0.878, 0.781, 0.2798, 0.7758, 0.2397, 0.7865, 0.2575, 0.7919, 0.2974, 0.6414, 0.89, 0.6398, 0.8595, 0.3602, 0.8595, 0.3586, 0.89, 0.3459, 0.8883, 0.3476, 0.8578, 0.3361, 0.8536, 0.3342, 0.8842, 0.2354, 0.2679, 0.2404, 0.2278, 0.2606, 0.2228, 0.256, 0.263, 0.3245, 0.878, 0.3265, 0.8472, 0.114, 0.6437, 0.1086, 0.6786, 0.3586, 0.89, 0.3602, 0.8595, 0.3476, 0.8578, 0.3459, 0.8883, 0.219, 0.2798, 0.2242, 0.2397, 0.2404, 0.2278, 0.2354, 0.2679, 0.09476, 0.6407, 0.1005, 0.6052, 0.2135, 0.2575, 0.2081, 0.2974, 0.9009, 0.6664, 0.8953, 0.6313, 0.886, 0.6437, 0.8914, 0.6786, 0.6755, 0.878, 0.6735, 0.8472, 0.6639, 0.8536, 0.6658, 0.8842, 0.2081, 0.2974, 0.2135, 0.2575, 0.2242, 0.2397, 0.219, 0.2798, 0.256, 0.263, 0.2606, 0.2228, 0.7394, 0.2228, 0.744, 0.263, 0.9057, 0.6535, 0.9, 0.6181, 0.8953, 0.6313, 0.9009, 0.6664, 0.6658, 0.8842, 0.6639, 0.8536, 0.6524, 0.8578, 0.6541, 0.8883, 0.1086, 0.6786, 0.114, 0.6437, 0.1047, 0.6313, 0.09908, 0.6664, 0.9052, 0.6407, 0.8995, 0.6052, 0.9, 0.6181, 0.9057, 0.6535, 0.6541, 0.8883, 0.6524, 0.8578, 0.6398, 0.8595, 0.6414, 0.89, 0.09908, 0.6664, 0.1047, 0.6313, 0.1, 0.6181, 0.09429, 0.6535, 0.744, 0.263, 0.7394, 0.2228, 0.7596, 0.2278, 0.7646, 0.2679, 0.8914, 0.6786, 0.886, 0.6437, 0.6735, 0.8472, 0.6755, 0.878, 0.8427, 0.1911, 0.9459, 0.5662, 0.9358, 0.5112, 0.8325, 0.1304, 0.6387, 0.8654, 0.3613, 0.8654, 0.3636, 0.8189, 0.6364, 0.8189, 0.245, 0.1217, 0.755, 0.1217, 0.7471, 0.06057, 0.2529, 0.06057, 0.3004, 0.8435, 0.08114, 0.6383, 0.09011, 0.585, 0.3039, 0.7962, 0.1123, 0.5423, 0.1129, 0.5289, 0.1075, 0.5623, 0.1069, 0.5755, 0.05407, 0.5662, 0.1573, 0.1911, 0.1675, 0.1304, 0.06422, 0.5112, 0.6387, 0.8654, 0.6604, 0.8626, 0.6826, 0.8546, 0.6996, 0.8435, 0.9189, 0.6383, 0.9358, 0.6164, 0.9459, 0.59, 0.9459, 0.5662, 0.8427, 0.1911, 0.8244, 0.1572, 0.7921, 0.1314, 0.755, 0.1217, 0.245, 0.1217, 0.2079, 0.1314, 0.1756, 0.1572, 0.1573, 0.1911, 0.05407, 0.5662, 0.05406, 0.59, 0.06416, 0.6164, 0.08114, 0.6383, 0.3004, 0.8435, 0.3174, 0.8546, 0.3396, 0.8626, 0.3613, 0.8654, 0.9189, 0.6383, 0.9099, 0.585, 0.9263, 0.5626, 0.9358, 0.6164, 0.9358, 0.6164, 0.9263, 0.5626, 0.936, 0.5356, 0.9459, 0.59, 0.9459, 0.59, 0.936, 0.5356, 0.9358, 0.5112, 0.9459, 0.5662, 0.7471, 0.06057, 0.755, 0.1217, 0.7921, 0.1314, 0.7831, 0.07027, 0.7831, 0.07027, 0.7921, 0.1314, 0.8244, 0.1572, 0.8145, 0.09623, 0.8145, 0.09623, 0.8244, 0.1572, 0.8427, 0.1911, 0.8325, 0.1304, 0.245, 0.1217, 0.2529, 0.06057, 0.2169, 0.07027, 0.2079, 0.1314, 0.2079, 0.1314, 0.2169, 0.07027, 0.1855, 0.09623, 0.1756, 0.1572, 0.1756, 0.1572, 0.1855, 0.09623, 0.1675, 0.1304, 0.1573, 0.1911, 0.09011, 0.585, 0.08114, 0.6383, 0.06416, 0.6164, 0.07368, 0.5626, 0.07368, 0.5626, 0.06416, 0.6164, 0.05406, 0.59, 0.06402, 0.5356, 0.06402, 0.5356, 0.05406, 0.59, 0.05407, 0.5662, 0.06422, 0.5112, 0.3004, 0.8435, 0.3039, 0.7962, 0.3205, 0.8077, 0.3174, 0.8546, 0.3174, 0.8546, 0.3205, 0.8077, 0.3423, 0.816, 0.3396, 0.8626, 0.3396, 0.8626, 0.3423, 0.816, 0.3636, 0.8189, 0.3613, 0.8654, 0.6961, 0.7962, 0.6996, 0.8435, 0.6826, 0.8546, 0.6795, 0.8077, 0.6795, 0.8077, 0.6826, 0.8546, 0.6604, 0.8626, 0.6577, 0.816, 0.6577, 0.816, 0.6604, 0.8626, 0.6387, 0.8654, 0.6364, 0.8189, 0.9189, 0.6383, 0.6996, 0.8435, 0.6961, 0.7962, 0.9099, 0.585, 0.8744, 0.5688, 0.8833, 0.556, 0.9263, 0.5626, 0.9099, 0.585, 0.8833, 0.556, 0.8877, 0.5423, 0.936, 0.5356, 0.9263, 0.5626, 0.8877, 0.5423, 0.8871, 0.5289, 0.9358, 0.5112, 0.936, 0.5356, 0.749, 0.1429, 0.7296, 0.1379, 0.7471, 0.06057, 0.7831, 0.07027, 0.7646, 0.155, 0.749, 0.1429, 0.7831, 0.07027, 0.8145, 0.09623, 0.775, 0.1731, 0.7646, 0.155, 0.8145, 0.09623, 0.8325, 0.1304, 0.2704, 0.1379, 0.251, 0.1429, 0.2169, 0.07027, 0.2529, 0.06057, 0.251, 0.1429, 0.2354, 0.155, 0.1855, 0.09623, 0.2169, 0.07027, 0.2354, 0.155, 0.225, 0.1731, 0.1675, 0.1304, 0.1855, 0.09623, 0.1167, 0.556, 0.1256, 0.5688, 0.09011, 0.585, 0.07368, 0.5626, 0.1123, 0.5423, 0.1167, 0.556, 0.07368, 0.5626, 0.06402, 0.5356, 0.1129, 0.5289, 0.1123, 0.5423, 0.06402, 0.5356, 0.06422, 0.5112, 0.3308, 0.7807, 0.3401, 0.7874, 0.3205, 0.8077, 0.3039, 0.7962, 0.3401, 0.7874, 0.3513, 0.7918, 0.3423, 0.816, 0.3205, 0.8077, 0.3513, 0.7918, 0.3636, 0.7936, 0.3636, 0.8189, 0.3423, 0.816, 0.6599, 0.7874, 0.6692, 0.7807, 0.6961, 0.7962, 0.6795, 0.8077, 0.6487, 0.7918, 0.6599, 0.7874, 0.6795, 0.8077, 0.6577, 0.816, 0.6364, 0.7936, 0.6487, 0.7918, 0.6577, 0.816, 0.6364, 0.8189, 0.6692, 0.7807, 0.8744, 0.5688, 0.9099, 0.585, 0.6961, 0.7962, 0.8871, 0.5289, 0.775, 0.1731, 0.8325, 0.1304, 0.9358, 0.5112, 0.3636, 0.7936, 0.6364, 0.7936, 0.6364, 0.8189, 0.3636, 0.8189, 0.1256, 0.5688, 0.3308, 0.7807, 0.3039, 0.7962, 0.09011, 0.585, 0.225, 0.1731, 0.1129, 0.5289, 0.06422, 0.5112, 0.1675, 0.1304, 0.7296, 0.1379, 0.2704, 0.1379, 0.2529, 0.06057, 0.7471, 0.06057, 0.6711, 0.8099, 0.6617, 0.8165, 0.6503, 0.8208, 0.6379, 0.8225, 0.3621, 0.8225, 0.3497, 0.8208, 0.3383, 0.8165, 0.3289, 0.8099, 0.1205, 0.6016, 0.1114, 0.589, 0.1069, 0.5755, 0.1075, 0.5623, 0.22, 0.2098, 0.2306, 0.1919, 0.2464, 0.1798, 0.2662, 0.1749, 0.7338, 0.1749, 0.7536, 0.1798, 0.7694, 0.1919, 0.78, 0.2098, 0.8925, 0.5623, 0.8931, 0.5755, 0.8886, 0.589, 0.8795, 0.6016, 0.749, 0.1429, 0.7646, 0.155, 0.7694, 0.1919, 0.7536, 0.1798, 0.775, 0.1731, 0.8871, 0.5289, 0.8925, 0.5623, 0.78, 0.2098, 0.3401, 0.7874, 0.3308, 0.7807, 0.3289, 0.8099, 0.3383, 0.8165, 0.7646, 0.155, 0.775, 0.1731, 0.78, 0.2098, 0.7694, 0.1919, 0.6364, 0.7936, 0.3636, 0.7936, 0.3621, 0.8225, 0.6379, 0.8225, 0.3513, 0.7918, 0.3401, 0.7874, 0.3383, 0.8165, 0.3497, 0.8208, 0.251, 0.1429, 0.2704, 0.1379, 0.2662, 0.1749, 0.2464, 0.1798, 0.3308, 0.7807, 0.1256, 0.5688, 0.1205, 0.6016, 0.3289, 0.8099, 0.3636, 0.7936, 0.3513, 0.7918, 0.3497, 0.8208, 0.3621, 0.8225, 0.2354, 0.155, 0.251, 0.1429, 0.2464, 0.1798, 0.2306, 0.1919, 0.1129, 0.5289, 0.225, 0.1731, 0.22, 0.2098, 0.1075, 0.5623, 0.8833, 0.556, 0.8744, 0.5688, 0.8795, 0.6016, 0.8886, 0.589, 0.6692, 0.7807, 0.6599, 0.7874, 0.6617, 0.8165, 0.6711, 0.8099, 0.225, 0.1731, 0.2354, 0.155, 0.2306, 0.1919, 0.22, 0.2098, 0.2704, 0.1379, 0.7296, 0.1379, 0.7338, 0.1749, 0.2662, 0.1749, 0.8877, 0.5423, 0.8833, 0.556, 0.8886, 0.589, 0.8931, 0.5755, 0.6599, 0.7874, 0.6487, 0.7918, 0.6503, 0.8208, 0.6617, 0.8165, 0.1256, 0.5688, 0.1167, 0.556, 0.1114, 0.589, 0.1205, 0.6016, 0.8871, 0.5289, 0.8877, 0.5423, 0.8931, 0.5755, 0.8925, 0.5623, 0.6487, 0.7918, 0.6364, 0.7936, 0.6379, 0.8225, 0.6503, 0.8208, 0.1167, 0.556, 0.1123, 0.5423, 0.1069, 0.5755, 0.1114, 0.589, 0.7296, 0.1379, 0.749, 0.1429, 0.7536, 0.1798, 0.7338, 0.1749, 0.8744, 0.5688, 0.6692, 0.7807, 0.6711, 0.8099, 0.8795, 0.6016, 0.6735, 0.8472, 0.886, 0.6437, 0.8953, 0.6313, 0.9, 0.6181, 0.8995, 0.6052, 0.7865, 0.2575, 0.7758, 0.2397, 0.7596, 0.2278, 0.7394, 0.2228, 0.2606, 0.2228, 0.2404, 0.2278, 0.2242, 0.2397, 0.2135, 0.2575, 0.1005, 0.6052, 0.1, 0.6181, 0.1047, 0.6313, 0.114, 0.6437, 0.3265, 0.8472, 0.3361, 0.8536, 0.3476, 0.8578, 0.3602, 0.8595, 0.6398, 0.8595, 0.6524, 0.8578, 0.6639, 0.8536])
me_itemgoal_base.materials.append(mat_itemgoal_gradient)
me_itemgoal_base.materials.append(mat_itemgoal_icon)
me_itemgoal_base.use_remesh_fix_poles = True
me_itemgoal_base.use_remesh_preserve_attributes = False
me_itemgoal_base.use_mirror_vertex_groups = False
me_itemgoal_base.update()

# ---- objects
ob_itemgoal_base = bpy.data.objects.new('ItemGoal_Base', me_itemgoal_base)

# ---- transforms, parenting, visibility, modifiers, constraints
ob_itemgoal_base.location = (0.0, 0.0, 0.0)
ob_itemgoal_base.lineart.crease_threshold = 0.0
_m = ob_itemgoal_base.modifiers.new('Mirror', 'MIRROR')
_m.use_axis = (False, False, True)
_m = ob_itemgoal_base.modifiers.new('Auto Smooth', 'NODES')
_m.node_group = ng_auto_smooth
_gi = [s.identifier for s in ng_auto_smooth.interface.items_tree if s.item_type == 'SOCKET' and s.in_out == 'INPUT']
_m[_gi[1]] = 0.5236  # Angle

# ---- collection membership
col_collection.objects.link(ob_itemgoal_base)

# ---- scene / render settings (as saved in the file)
scene.frame_start = 1; scene.frame_end = 250; scene.frame_set(1)
scene.render.engine = 'BLENDER_EEVEE_NEXT'
scene.cycles.use_denoising = False
scene.cycles.samples = 128
scene.cycles.sampling_pattern = 'TABULATED_SOBOL'
scene.cycles.use_adaptive_sampling = False
scene.cycles.use_light_tree = False
scene.view_settings.view_transform = 'Filmic'
bpy.context.view_layer.update()

# ---- added for rendering (the .blend has no active camera and no usable light): camera, sun
cam_auto = bpy.data.cameras.new('AutoCamera')
cam_auto.lens = 50.0
cam_auto.sensor_width = 36.0
cam_auto.clip_end = 1000.0
ob_auto_camera = bpy.data.objects.new('AutoCamera', cam_auto)
scene.collection.objects.link(ob_auto_camera)
ob_auto_camera.location = (0.997335, -1.1968, 0.797868)
ob_auto_camera.rotation_euler = (1.09748, -7.21219e-08, 0.694738)
scene.camera = ob_auto_camera
light_auto_sun = bpy.data.lights.new('AutoSun', 'SUN')
light_auto_sun.energy = 3.0
light_auto_sun.angle = 0.0523599
ob_auto_sun = bpy.data.objects.new('AutoSun', light_auto_sun)
scene.collection.objects.link(ob_auto_sun)
ob_auto_sun.rotation_euler = (0.872665, 0.174533, 0.523599)
bpy.context.view_layer.update()
